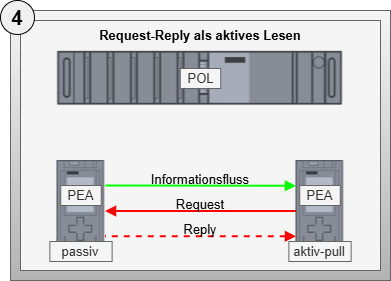

The diagram above was exported from draw.io. Its source (the exported page's mxGraphModel, read from the mxfile embedded in the PNG):
<mxGraphModel dx="2238" dy="607" grid="1" gridSize="10" guides="1" tooltips="1" connect="1" arrows="1" fold="1" page="1" pageScale="1" pageWidth="827" pageHeight="1169" math="0" shadow="0">
  <root>
    <mxCell id="0" />
    <mxCell id="1" parent="0" />
    <mxCell id="140" value="" style="rounded=0;whiteSpace=wrap;html=1;fontSize=12;fillColor=#f5f5f5;gradientColor=#b3b3b3;strokeColor=#666666;fontColor=#0A0A0A;fontStyle=1;verticalAlign=top;" parent="1" vertex="1">
      <mxGeometry x="-1230" y="410" width="380" height="270" as="geometry" />
    </mxCell>
    <mxCell id="141" value="" style="rounded=0;whiteSpace=wrap;html=1;fontSize=12;fillColor=#f5f5f5;gradientColor=none;strokeColor=#666666;fontColor=#333333;fontStyle=1;verticalAlign=bottom;perimeterSpacing=1;strokeWidth=1;" parent="1" vertex="1">
      <mxGeometry x="-1220" y="420" width="360" height="250" as="geometry" />
    </mxCell>
    <mxCell id="142" value="" style="shape=image;verticalLabelPosition=bottom;labelBackgroundColor=default;verticalAlign=top;aspect=fixed;imageAspect=0;image=data:image/png,(base64 omitted: 4248 chars);fontSize=13;" parent="1" vertex="1">
      <mxGeometry x="-1183.5" y="450" width="287" height="56" as="geometry" />
    </mxCell>
    <mxCell id="143" style="edgeStyle=none;html=1;exitX=1;exitY=0.5;exitDx=0;exitDy=0;entryX=0;entryY=0.5;entryDx=0;entryDy=0;strokeColor=#FF0000;endArrow=none;endFill=0;strokeWidth=2;startArrow=block;startFill=1;fontSize=13;" parent="1" source="144" target="145" edge="1">
      <mxGeometry relative="1" as="geometry" />
    </mxCell>
    <mxCell id="144" value="" style="shape=image;verticalLabelPosition=bottom;labelBackgroundColor=default;verticalAlign=top;aspect=fixed;imageAspect=0;image=data:image/png,(base64 omitted: 2160 chars);fontSize=13;" parent="1" vertex="1">
      <mxGeometry x="-1183.5" y="560" width="48" height="101" as="geometry" />
    </mxCell>
    <mxCell id="145" value="" style="shape=image;verticalLabelPosition=bottom;labelBackgroundColor=default;verticalAlign=top;aspect=fixed;imageAspect=0;image=data:image/png,(base64 omitted: 2160 chars);fontSize=13;" parent="1" vertex="1">
      <mxGeometry x="-944.5" y="560" width="48" height="101" as="geometry" />
    </mxCell>
    <mxCell id="146" value="&lt;b&gt;Request-Reply als aktives Lesen&lt;/b&gt;" style="text;html=1;strokeColor=none;fillColor=none;align=center;verticalAlign=middle;whiteSpace=wrap;rounded=0;fontSize=13;" parent="1" vertex="1">
      <mxGeometry x="-1195" y="420" width="310" height="30" as="geometry" />
    </mxCell>
    <mxCell id="147" style="edgeStyle=none;html=1;entryX=0;entryY=0.25;entryDx=0;entryDy=0;strokeColor=#00FF00;endArrow=block;endFill=1;strokeWidth=2;fontSize=13;" parent="1" target="145" edge="1">
      <mxGeometry relative="1" as="geometry">
        <mxPoint x="-1135" y="585" as="sourcePoint" />
        <mxPoint x="-1149.392" y="516.2240000000002" as="targetPoint" />
      </mxGeometry>
    </mxCell>
    <mxCell id="148" style="edgeStyle=none;html=1;exitX=0;exitY=0.75;exitDx=0;exitDy=0;entryX=1;entryY=0.75;entryDx=0;entryDy=0;strokeColor=#FF0000;endArrow=none;endFill=0;strokeWidth=2;dashed=1;startArrow=block;startFill=1;fontSize=13;" parent="1" source="145" target="144" edge="1">
      <mxGeometry relative="1" as="geometry">
        <mxPoint x="-1125.5" y="620.5" as="sourcePoint" />
        <mxPoint x="-934.5" y="620.5" as="targetPoint" />
      </mxGeometry>
    </mxCell>
    <mxCell id="175" value="&lt;span&gt;Informationsfluss&lt;/span&gt;" style="text;html=1;strokeColor=none;fillColor=none;align=center;verticalAlign=middle;whiteSpace=wrap;rounded=0;fontStyle=0;fontSize=13;" parent="1" vertex="1">
      <mxGeometry x="-1095" y="564" width="110" height="30" as="geometry" />
    </mxCell>
    <mxCell id="182" value="&lt;span&gt;Request&lt;/span&gt;" style="text;html=1;strokeColor=none;fillColor=none;align=center;verticalAlign=middle;whiteSpace=wrap;rounded=0;fontStyle=0;fontSize=13;" parent="1" vertex="1">
      <mxGeometry x="-1070" y="588.5" width="60" height="30" as="geometry" />
    </mxCell>
    <mxCell id="183" value="&lt;span&gt;Reply&lt;/span&gt;" style="text;html=1;strokeColor=none;fillColor=none;align=center;verticalAlign=middle;whiteSpace=wrap;rounded=0;fontStyle=0;fontSize=13;" parent="1" vertex="1">
      <mxGeometry x="-1070" y="614" width="60" height="30" as="geometry" />
    </mxCell>
    <mxCell id="189" value="&lt;span&gt;PEA&lt;/span&gt;" style="text;html=1;strokeColor=#666666;fillColor=#f5f5f5;align=center;verticalAlign=middle;whiteSpace=wrap;rounded=0;fontStyle=0;fontColor=#333333;fontSize=13;" parent="1" vertex="1">
      <mxGeometry x="-940.75" y="585" width="40.5" height="20" as="geometry" />
    </mxCell>
    <mxCell id="190" value="&lt;span&gt;PEA&lt;/span&gt;" style="text;html=1;strokeColor=#666666;fillColor=#f5f5f5;align=center;verticalAlign=middle;whiteSpace=wrap;rounded=0;fontStyle=0;fontColor=#333333;fontSize=13;" parent="1" vertex="1">
      <mxGeometry x="-1179.75" y="585" width="40.5" height="20" as="geometry" />
    </mxCell>
    <mxCell id="200" value="&lt;span&gt;POL&lt;/span&gt;" style="text;html=1;strokeColor=#666666;fillColor=#f5f5f5;align=center;verticalAlign=middle;whiteSpace=wrap;rounded=0;fontStyle=0;fontColor=#333333;fontSize=13;" parent="1" vertex="1">
      <mxGeometry x="-1060.25" y="468" width="40.5" height="20" as="geometry" />
    </mxCell>
    <mxCell id="212" value="4" style="ellipse;whiteSpace=wrap;html=1;aspect=fixed;fontSize=20;fillColor=#F0F0F0;fontStyle=1;spacing=0;" parent="1" vertex="1">
      <mxGeometry x="-1240" y="400" width="34" height="34" as="geometry" />
    </mxCell>
    <mxCell id="219" value="&lt;span&gt;aktiv-pull&lt;/span&gt;" style="text;html=1;strokeColor=#666666;fillColor=#f5f5f5;align=center;verticalAlign=middle;whiteSpace=wrap;rounded=0;fontStyle=0;fontColor=#333333;fontSize=13;" parent="1" vertex="1">
      <mxGeometry x="-951.6299999999999" y="641" width="62.25" height="20" as="geometry" />
    </mxCell>
    <mxCell id="220" value="&lt;span&gt;passiv&lt;/span&gt;" style="text;html=1;strokeColor=#666666;fillColor=#f5f5f5;align=center;verticalAlign=middle;whiteSpace=wrap;rounded=0;fontStyle=0;fontColor=#333333;fontSize=13;" parent="1" vertex="1">
      <mxGeometry x="-1190.6299999999999" y="641" width="62.25" height="20" as="geometry" />
    </mxCell>
  </root>
</mxGraphModel>